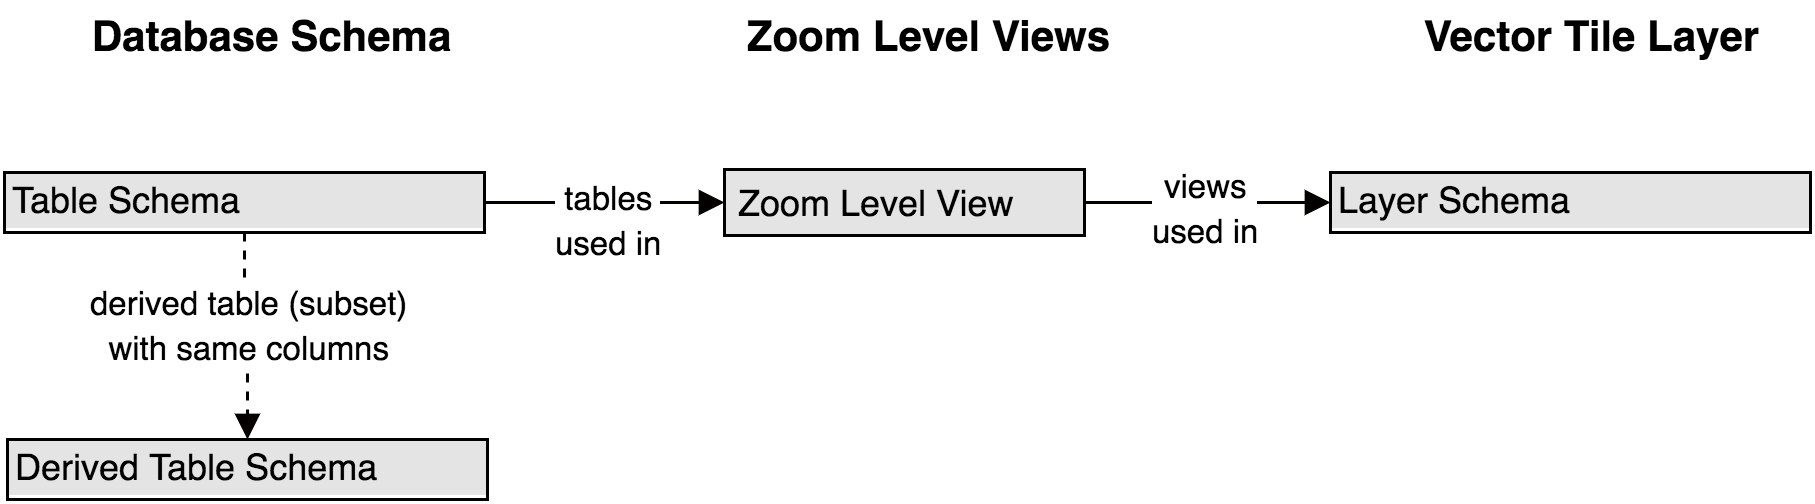

The diagram above was exported from draw.io. Its source (the exported page's mxGraphModel, read from the mxfile embedded in the PNG):
<mxGraphModel dx="1395" dy="805" grid="1" gridSize="10" guides="1" tooltips="1" connect="1" arrows="1" fold="1" page="1" pageScale="1" pageWidth="826" pageHeight="1169" background="#ffffff" math="0" shadow="0">
  <root>
    <mxCell id="0" />
    <mxCell id="1" parent="0" />
    <mxCell id="2" style="edgeStyle=orthogonalEdgeStyle;rounded=0;html=1;exitX=1;exitY=0.5;entryX=0;entryY=0.5;endArrow=block;endFill=1;jettySize=auto;orthogonalLoop=1;strokeColor=#050000;strokeWidth=1;fontSize=13;fontColor=#000000;" edge="1" source="5" target="17" parent="1">
      <mxGeometry x="399" y="191" as="geometry" />
    </mxCell>
    <mxCell id="3" value="&lt;font style=&quot;font-size: 11px&quot;&gt;views&lt;br&gt;used in&lt;/font&gt;" style="text;html=1;resizable=0;points=[];align=center;verticalAlign=middle;labelBackgroundColor=#ffffff;fontSize=13;fontColor=#000000;" vertex="1" connectable="0" parent="2">
      <mxGeometry x="-0.0976" y="3" relative="1" as="geometry">
        <mxPoint x="3" y="3" as="offset" />
      </mxGeometry>
    </mxCell>
    <mxCell id="4" value="&lt;font style=&quot;font-size: 11px&quot;&gt;views&lt;br&gt;used in&lt;/font&gt;" style="text;html=1;resizable=0;points=[];align=center;verticalAlign=middle;labelBackgroundColor=#ffffff;fontSize=13;fontColor=#000000;" vertex="1" connectable="0" parent="1">
      <mxGeometry x="439" y="191" as="geometry">
        <mxPoint x="3" y="3" as="offset" />
      </mxGeometry>
    </mxCell>
    <mxCell id="5" value="&lt;div style=&quot;box-sizing: border-box ; width: 100% ; background: #e4e4e4 ; padding: 2px&quot;&gt;&lt;table cellpadding=&quot;2&quot; cellspacing=&quot;0&quot; style=&quot;font-size: 1em ; line-height: 1.2 ; width: 100%&quot;&gt;&lt;tbody&gt;&lt;tr&gt;&lt;td&gt;Zoom Level View&lt;/td&gt;&lt;/tr&gt;&lt;tr&gt;&lt;td&gt;&lt;br&gt;&lt;/td&gt;&lt;/tr&gt;&lt;/tbody&gt;&lt;/table&gt;&lt;/div&gt;" style="verticalAlign=top;align=left;overflow=fill;html=1;rounded=0;shadow=0;glass=0;strokeWidth=1;gradientColor=#ffffff;fontFamily=Helvetica;" vertex="1" parent="1">
      <mxGeometry x="279" y="180" width="120" height="22" as="geometry" />
    </mxCell>
    <mxCell id="6" value="Database Schema" style="text;html=1;strokeColor=none;fillColor=none;align=center;verticalAlign=middle;whiteSpace=wrap;overflow=hidden;labelBackgroundColor=#ffffff;fontSize=14;fontColor=#000000;fontStyle=1" vertex="1" parent="1">
      <mxGeometry x="57" y="125" width="140" height="20" as="geometry" />
    </mxCell>
    <mxCell id="7" value="Zoom Level Views" style="text;html=1;strokeColor=none;fillColor=none;align=center;verticalAlign=middle;whiteSpace=wrap;overflow=hidden;labelBackgroundColor=#ffffff;fontSize=14;fontColor=#000000;fontStyle=1" vertex="1" parent="1">
      <mxGeometry x="276" y="125" width="140" height="20" as="geometry" />
    </mxCell>
    <mxCell id="8" value="Vector Tile Layer" style="text;html=1;strokeColor=none;fillColor=none;align=center;verticalAlign=middle;whiteSpace=wrap;overflow=hidden;labelBackgroundColor=#ffffff;fontSize=14;fontColor=#000000;fontStyle=1" vertex="1" parent="1">
      <mxGeometry x="497" y="125" width="140" height="20" as="geometry" />
    </mxCell>
    <mxCell id="9" value="&lt;div style=&quot;box-sizing: border-box ; width: 100% ; background: #e4e4e4 ; padding: 2px&quot;&gt;Derived Table Schema&lt;/div&gt;" style="verticalAlign=top;align=left;overflow=fill;html=1;rounded=0;shadow=0;glass=0;strokeWidth=1;gradientColor=#ffffff;fontFamily=Helvetica;" vertex="1" parent="1">
      <mxGeometry x="40" y="270" width="160" height="20" as="geometry" />
    </mxCell>
    <mxCell id="10" style="edgeStyle=orthogonalEdgeStyle;rounded=0;html=1;exitX=1;exitY=0.5;entryX=0;entryY=0.5;endArrow=block;endFill=1;jettySize=auto;orthogonalLoop=1;strokeColor=#050000;strokeWidth=1;fontSize=13;fontColor=#000000;" edge="1" source="16" target="5" parent="1">
      <mxGeometry x="199" y="191" as="geometry" />
    </mxCell>
    <mxCell id="11" value="&lt;font style=&quot;font-size: 11px&quot;&gt;tables&lt;br&gt;used in&lt;/font&gt;" style="text;html=1;resizable=0;points=[];align=center;verticalAlign=middle;labelBackgroundColor=#ffffff;fontSize=13;fontColor=#000000;" vertex="1" connectable="0" parent="10">
      <mxGeometry x="0.025" y="-4" relative="1" as="geometry">
        <mxPoint as="offset" />
      </mxGeometry>
    </mxCell>
    <mxCell id="12" value="&lt;font style=&quot;font-size: 11px&quot;&gt;tables&lt;br&gt;used in&lt;/font&gt;" style="text;html=1;resizable=0;points=[];align=center;verticalAlign=middle;labelBackgroundColor=#ffffff;fontSize=13;fontColor=#000000;" vertex="1" connectable="0" parent="1">
      <mxGeometry x="240" y="195" as="geometry">
        <mxPoint as="offset" />
      </mxGeometry>
    </mxCell>
    <mxCell id="13" style="edgeStyle=orthogonalEdgeStyle;rounded=0;html=1;exitX=0.5;exitY=1;entryX=0.5;entryY=0;endArrow=block;endFill=1;jettySize=auto;orthogonalLoop=1;strokeColor=#050000;strokeWidth=1;fontSize=13;fontColor=#000000;dashed=1;" edge="1" source="16" target="9" parent="1">
      <mxGeometry x="119" y="201" as="geometry" />
    </mxCell>
    <mxCell id="14" value="&lt;font style=&quot;font-size: 11px&quot;&gt;derived table (subset)&lt;br&gt;with same columns&lt;/font&gt;" style="text;html=1;resizable=0;points=[];align=center;verticalAlign=middle;labelBackgroundColor=#ffffff;fontSize=13;fontColor=#000000;" vertex="1" connectable="0" parent="13">
      <mxGeometry x="0.0125" y="12" relative="1" as="geometry">
        <mxPoint x="1" y="6" as="offset" />
      </mxGeometry>
    </mxCell>
    <mxCell id="15" value="&lt;font style=&quot;font-size: 11px&quot;&gt;derived table (subset)&lt;br&gt;with same columns&lt;/font&gt;" style="text;html=1;resizable=0;points=[];align=center;verticalAlign=middle;labelBackgroundColor=#ffffff;fontSize=13;fontColor=#000000;" vertex="1" connectable="0" parent="1">
      <mxGeometry x="120" y="230" as="geometry">
        <mxPoint x="1" y="6" as="offset" />
      </mxGeometry>
    </mxCell>
    <mxCell id="16" value="&lt;div style=&quot;box-sizing: border-box ; width: 100% ; background: #e4e4e4 ; padding: 2px&quot;&gt;Table Schema&lt;/div&gt;" style="verticalAlign=top;align=left;overflow=fill;html=1;rounded=0;shadow=0;glass=0;strokeWidth=1;gradientColor=#ffffff;fontFamily=Helvetica;" vertex="1" parent="1">
      <mxGeometry x="39" y="181" width="160" height="20" as="geometry" />
    </mxCell>
    <mxCell id="17" value="&lt;div style=&quot;box-sizing: border-box ; width: 100% ; background: #e4e4e4 ; padding: 2px&quot;&gt;Layer Schema&lt;/div&gt;" style="verticalAlign=top;align=left;overflow=fill;html=1;rounded=0;shadow=0;glass=0;strokeWidth=1;gradientColor=#ffffff;fontFamily=Helvetica;" vertex="1" parent="1">
      <mxGeometry x="481" y="181" width="160" height="20" as="geometry" />
    </mxCell>
  </root>
</mxGraphModel>